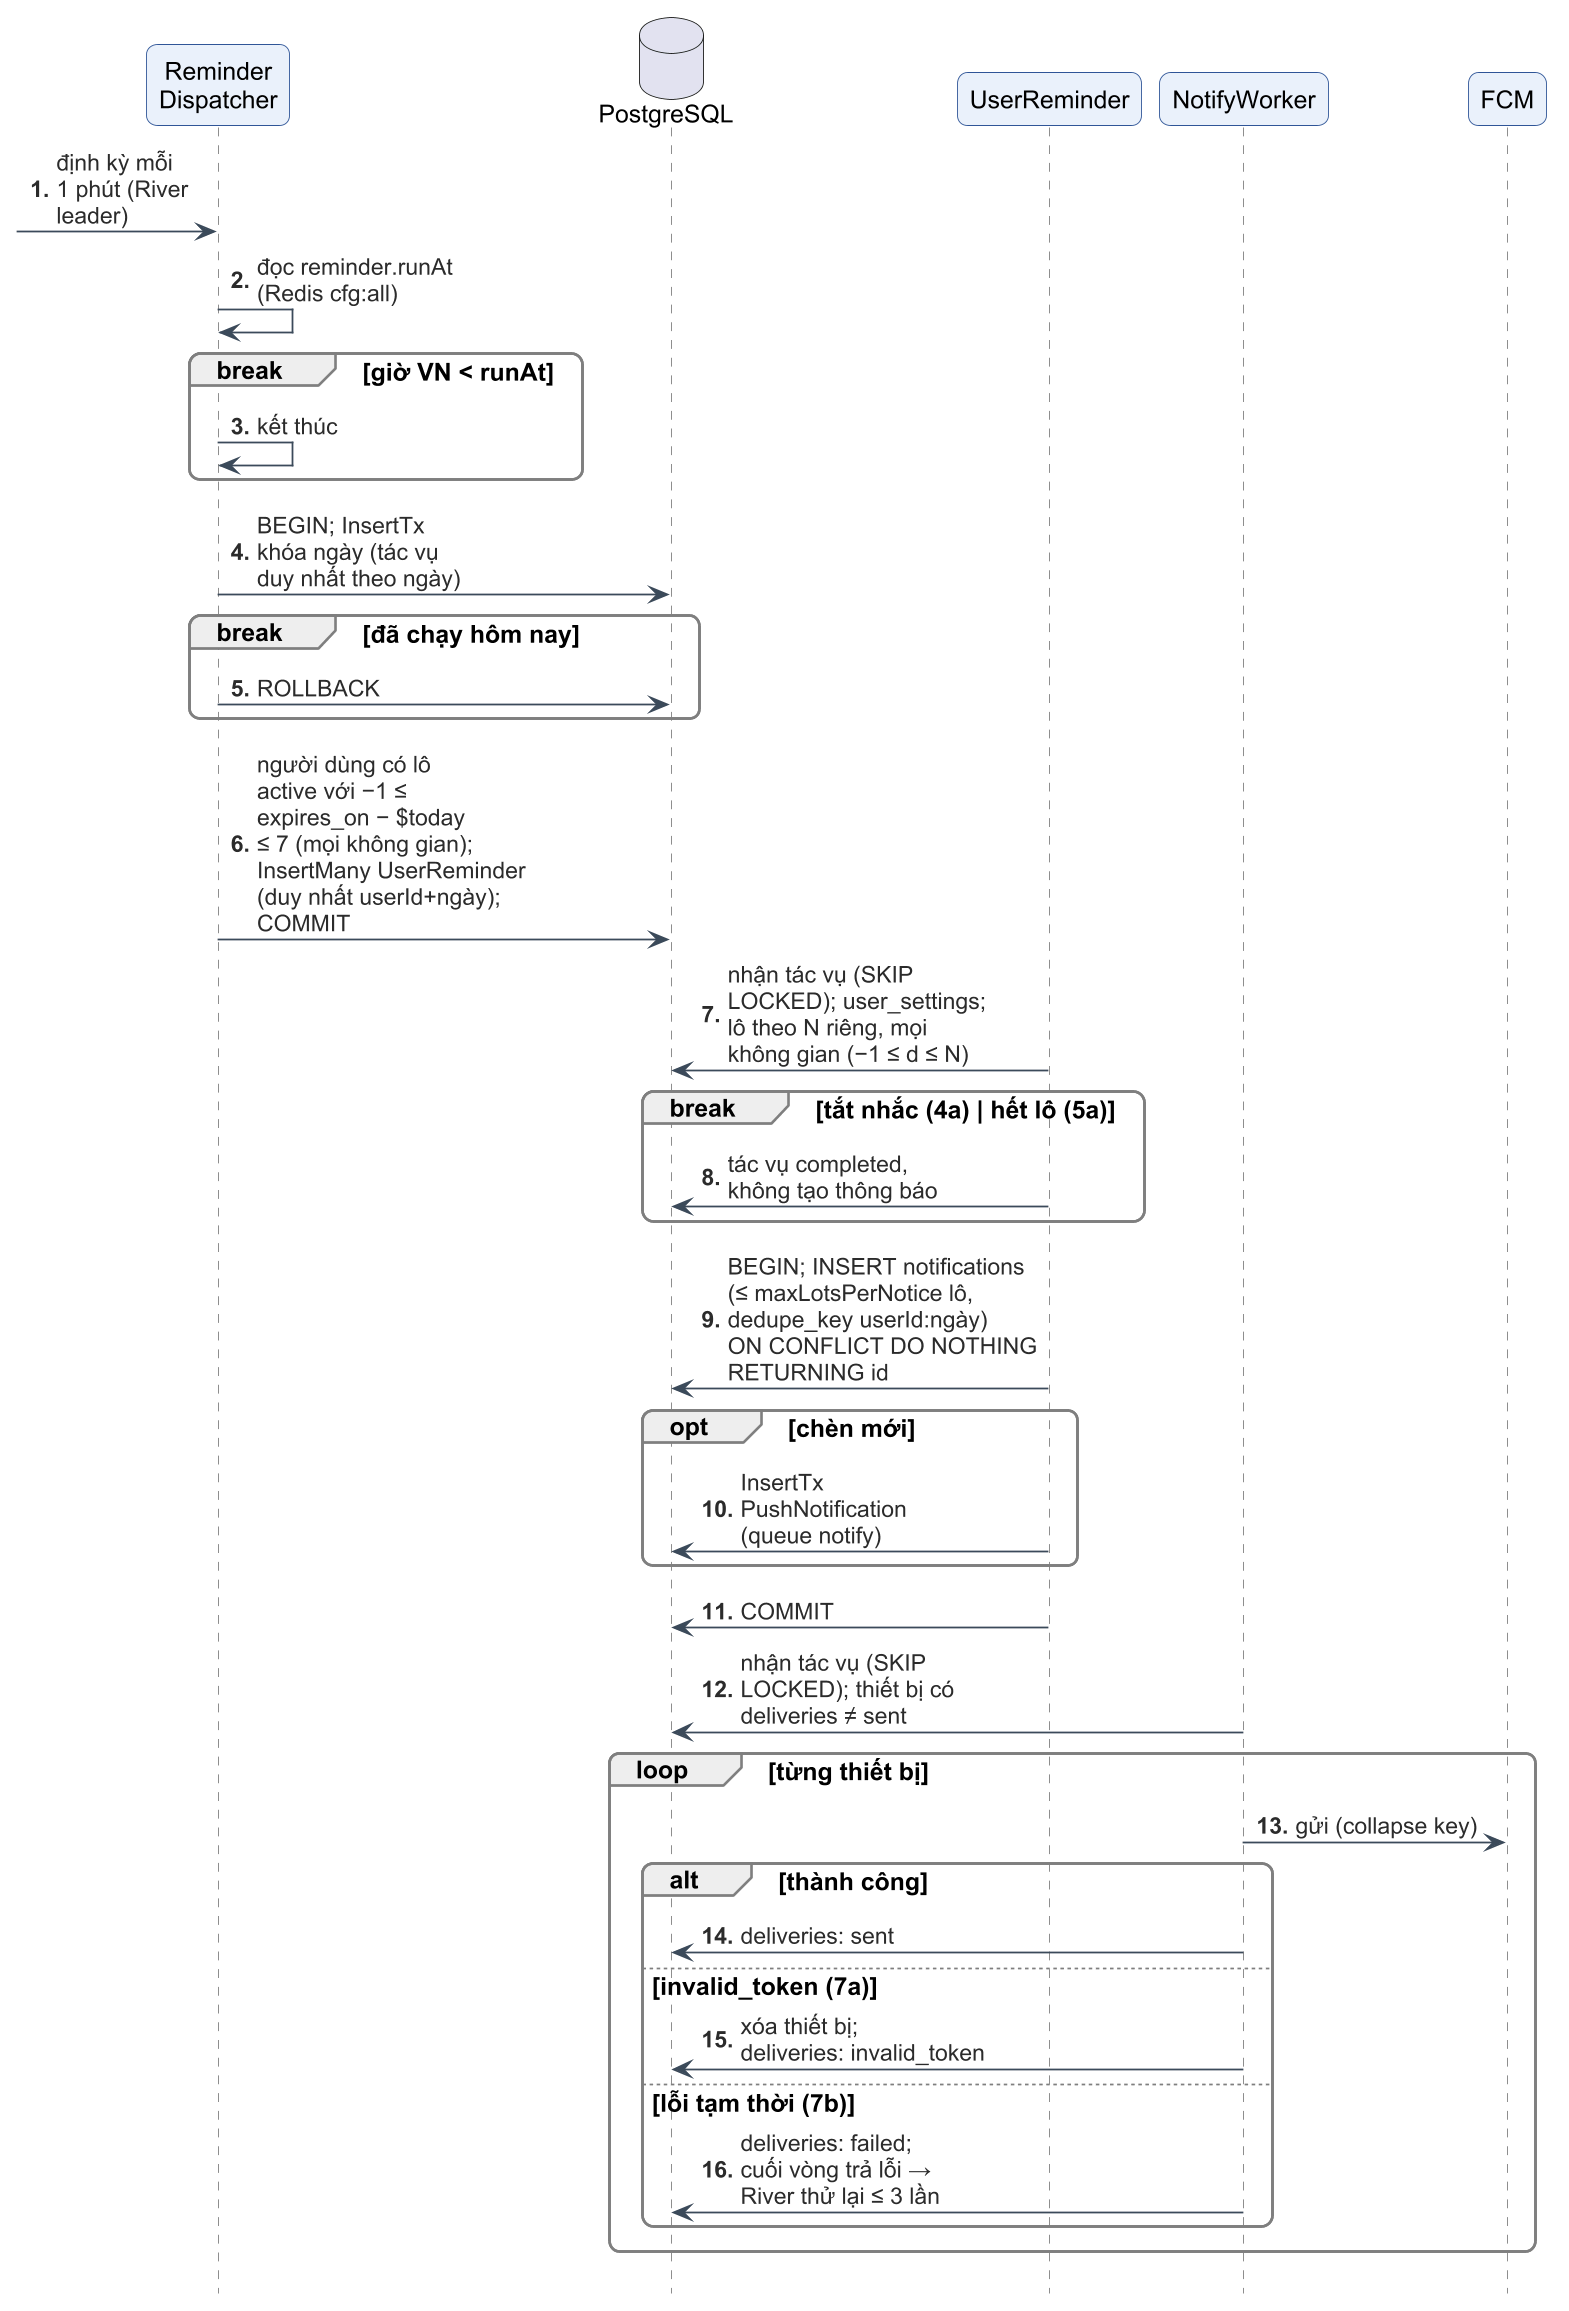

The diagram above was rendered by PlantUML. Its source (embedded in the PNG):
@startuml c3-18-seq-nhac-han-dung-be
!include _style-c3.iuml
autonumber "<b>0."
hide footbox

participant "Reminder\nDispatcher" as D
database "PostgreSQL" as DB
participant "UserReminder" as UR
participant "NotifyWorker" as NW
participant "FCM" as F

[-> D : định kỳ mỗi\n1 phút (River\nleader)
D -> D : đọc reminder.runAt\n(Redis cfg:all)
break giờ VN < runAt
  D -> D : kết thúc
end
D -> DB : BEGIN; InsertTx\nkhóa ngày (tác vụ\nduy nhất theo ngày)
break đã chạy hôm nay
  D -> DB : ROLLBACK
end
D -> DB : người dùng có lô\nactive với −1 ≤\nexpires_on − $today\n≤ 7 (mọi không gian);\nInsertMany UserReminder\n(duy nhất userId+ngày);\nCOMMIT

UR -> DB : nhận tác vụ (SKIP\nLOCKED); user_settings;\nlô theo N riêng, mọi\nkhông gian (−1 ≤ d ≤ N)
break tắt nhắc (4a) | hết lô (5a)
  UR -> DB : tác vụ completed,\nkhông tạo thông báo
end
UR -> DB : BEGIN; INSERT notifications\n(≤ maxLotsPerNotice lô,\ndedupe_key userId:ngày)\nON CONFLICT DO NOTHING\nRETURNING id
opt chèn mới
  UR -> DB : InsertTx\nPushNotification\n(queue notify)
end
UR -> DB : COMMIT

NW -> DB : nhận tác vụ (SKIP\nLOCKED); thiết bị có\ndeliveries ≠ sent
loop từng thiết bị
  NW -> F : gửi (collapse key)
  alt thành công
    NW -> DB : deliveries: sent
  else invalid_token (7a)
    NW -> DB : xóa thiết bị;\ndeliveries: invalid_token
  else lỗi tạm thời (7b)
    NW -> DB : deliveries: failed;\ncuối vòng trả lỗi →\nRiver thử lại ≤ 3 lần
  end
end
@enduml